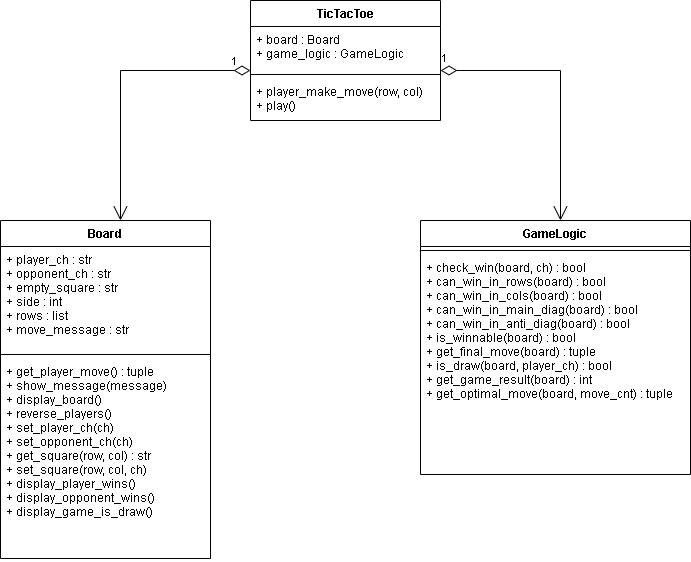

The diagram above was exported from draw.io. Its source (the exported page's mxGraphModel, read from the mxfile embedded in the PNG):
<mxGraphModel dx="1422" dy="722" grid="1" gridSize="10" guides="1" tooltips="1" connect="1" arrows="1" fold="1" page="1" pageScale="1" pageWidth="850" pageHeight="1100" math="0" shadow="0">
  <root>
    <mxCell id="0" />
    <mxCell id="1" parent="0" />
    <mxCell id="Zu0hH1OLRelk3WRmw929-1" value="Board" style="swimlane;fontStyle=1;align=center;verticalAlign=top;childLayout=stackLayout;horizontal=1;startSize=26;horizontalStack=0;resizeParent=1;resizeParentMax=0;resizeLast=0;collapsible=1;marginBottom=0;" vertex="1" parent="1">
      <mxGeometry x="60" y="230" width="210" height="338" as="geometry" />
    </mxCell>
    <mxCell id="Zu0hH1OLRelk3WRmw929-2" value="+ player_ch : str&#10;+ opponent_ch : str&#10;+ empty_square : str&#10;+ side : int&#10;+ rows : list&#10;+ move_message : str" style="text;strokeColor=none;fillColor=none;align=left;verticalAlign=top;spacingLeft=4;spacingRight=4;overflow=hidden;rotatable=0;points=[[0,0.5],[1,0.5]];portConstraint=eastwest;" vertex="1" parent="Zu0hH1OLRelk3WRmw929-1">
      <mxGeometry y="26" width="210" height="104" as="geometry" />
    </mxCell>
    <mxCell id="Zu0hH1OLRelk3WRmw929-3" value="" style="line;strokeWidth=1;fillColor=none;align=left;verticalAlign=middle;spacingTop=-1;spacingLeft=3;spacingRight=3;rotatable=0;labelPosition=right;points=[];portConstraint=eastwest;" vertex="1" parent="Zu0hH1OLRelk3WRmw929-1">
      <mxGeometry y="130" width="210" height="8" as="geometry" />
    </mxCell>
    <mxCell id="Zu0hH1OLRelk3WRmw929-4" value="+ get_player_move() : tuple&#10;+ show_message(message)&#10;+ display_board()&#10;+ reverse_players()&#10;+ set_player_ch(ch)&#10;+ set_opponent_ch(ch)&#10;+ get_square(row, col) : str&#10;+ set_square(row, col, ch)&#10;+ display_player_wins()&#10;+ display_opponent_wins()&#10;+ display_game_is_draw()" style="text;strokeColor=none;fillColor=none;align=left;verticalAlign=top;spacingLeft=4;spacingRight=4;overflow=hidden;rotatable=0;points=[[0,0.5],[1,0.5]];portConstraint=eastwest;" vertex="1" parent="Zu0hH1OLRelk3WRmw929-1">
      <mxGeometry y="138" width="210" height="200" as="geometry" />
    </mxCell>
    <mxCell id="Zu0hH1OLRelk3WRmw929-9" value="GameLogic" style="swimlane;fontStyle=1;align=center;verticalAlign=top;childLayout=stackLayout;horizontal=1;startSize=26;horizontalStack=0;resizeParent=1;resizeParentMax=0;resizeLast=0;collapsible=1;marginBottom=0;" vertex="1" parent="1">
      <mxGeometry x="480" y="230" width="270" height="254" as="geometry" />
    </mxCell>
    <mxCell id="Zu0hH1OLRelk3WRmw929-11" value="" style="line;strokeWidth=1;fillColor=none;align=left;verticalAlign=middle;spacingTop=-1;spacingLeft=3;spacingRight=3;rotatable=0;labelPosition=right;points=[];portConstraint=eastwest;" vertex="1" parent="Zu0hH1OLRelk3WRmw929-9">
      <mxGeometry y="26" width="270" height="8" as="geometry" />
    </mxCell>
    <mxCell id="Zu0hH1OLRelk3WRmw929-12" value="+ check_win(board, ch) : bool&#10;+ can_win_in_rows(board) : bool&#10;+ can_win_in_cols(board) : bool&#10;+ can_win_in_main_diag(board) : bool&#10;+ can_win_in_anti_diag(board) : bool&#10;+ is_winnable(board) : bool&#10;+ get_final_move(board) : tuple&#10;+ is_draw(board, player_ch) : bool&#10;+ get_game_result(board) : int&#10;+ get_optimal_move(board, move_cnt) : tuple" style="text;strokeColor=none;fillColor=none;align=left;verticalAlign=top;spacingLeft=4;spacingRight=4;overflow=hidden;rotatable=0;points=[[0,0.5],[1,0.5]];portConstraint=eastwest;" vertex="1" parent="Zu0hH1OLRelk3WRmw929-9">
      <mxGeometry y="34" width="270" height="220" as="geometry" />
    </mxCell>
    <mxCell id="Zu0hH1OLRelk3WRmw929-13" value="TicTacToe" style="swimlane;fontStyle=1;align=center;verticalAlign=top;childLayout=stackLayout;horizontal=1;startSize=26;horizontalStack=0;resizeParent=1;resizeParentMax=0;resizeLast=0;collapsible=1;marginBottom=0;" vertex="1" parent="1">
      <mxGeometry x="310" y="10" width="190" height="120" as="geometry" />
    </mxCell>
    <mxCell id="Zu0hH1OLRelk3WRmw929-14" value="+ board : Board&#10;+ game_logic : GameLogic" style="text;strokeColor=none;fillColor=none;align=left;verticalAlign=top;spacingLeft=4;spacingRight=4;overflow=hidden;rotatable=0;points=[[0,0.5],[1,0.5]];portConstraint=eastwest;" vertex="1" parent="Zu0hH1OLRelk3WRmw929-13">
      <mxGeometry y="26" width="190" height="44" as="geometry" />
    </mxCell>
    <mxCell id="Zu0hH1OLRelk3WRmw929-15" value="" style="line;strokeWidth=1;fillColor=none;align=left;verticalAlign=middle;spacingTop=-1;spacingLeft=3;spacingRight=3;rotatable=0;labelPosition=right;points=[];portConstraint=eastwest;" vertex="1" parent="Zu0hH1OLRelk3WRmw929-13">
      <mxGeometry y="70" width="190" height="8" as="geometry" />
    </mxCell>
    <mxCell id="Zu0hH1OLRelk3WRmw929-16" value="+ player_make_move(row, col)&#10;+ play()" style="text;strokeColor=none;fillColor=none;align=left;verticalAlign=top;spacingLeft=4;spacingRight=4;overflow=hidden;rotatable=0;points=[[0,0.5],[1,0.5]];portConstraint=eastwest;" vertex="1" parent="Zu0hH1OLRelk3WRmw929-13">
      <mxGeometry y="78" width="190" height="42" as="geometry" />
    </mxCell>
    <mxCell id="Zu0hH1OLRelk3WRmw929-17" value="1" style="endArrow=open;html=1;endSize=12;startArrow=diamondThin;startSize=14;startFill=0;edgeStyle=orthogonalEdgeStyle;align=left;verticalAlign=bottom;rounded=0;" edge="1" parent="1">
      <mxGeometry x="-0.8571" relative="1" as="geometry">
        <mxPoint x="310" y="80" as="sourcePoint" />
        <mxPoint x="180" y="230" as="targetPoint" />
        <Array as="points">
          <mxPoint x="180" y="80" />
        </Array>
        <mxPoint as="offset" />
      </mxGeometry>
    </mxCell>
    <mxCell id="Zu0hH1OLRelk3WRmw929-19" value="1" style="endArrow=open;html=1;endSize=12;startArrow=diamondThin;startSize=14;startFill=0;edgeStyle=orthogonalEdgeStyle;align=left;verticalAlign=bottom;rounded=0;" edge="1" parent="1">
      <mxGeometry x="-1" y="3" relative="1" as="geometry">
        <mxPoint x="500" y="80" as="sourcePoint" />
        <mxPoint x="620" y="230" as="targetPoint" />
      </mxGeometry>
    </mxCell>
  </root>
</mxGraphModel>